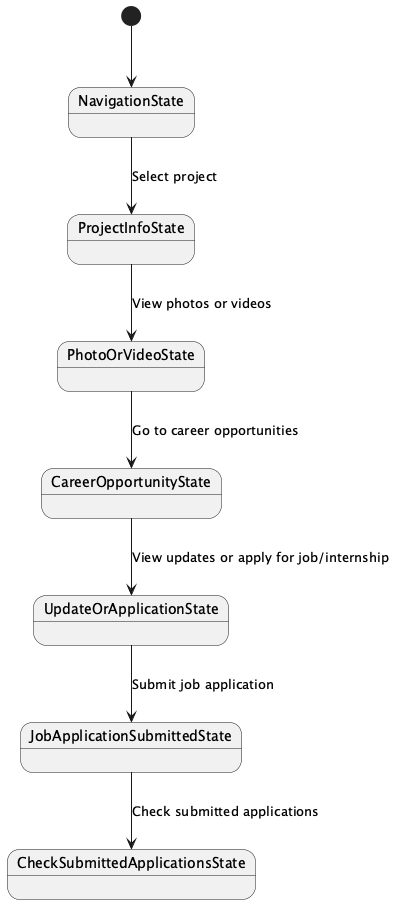

The diagram above was rendered by PlantUML. Its source (embedded in the PNG):
@startuml
[*] --> NavigationState
NavigationState --> ProjectInfoState : Select project
ProjectInfoState --> PhotoOrVideoState : View photos or videos
PhotoOrVideoState --> CareerOpportunityState : Go to career opportunities
CareerOpportunityState --> UpdateOrApplicationState : View updates or apply for job/internship
UpdateOrApplicationState --> JobApplicationSubmittedState : Submit job application
JobApplicationSubmittedState --> CheckSubmittedApplicationsState : Check submitted applications

@enduml